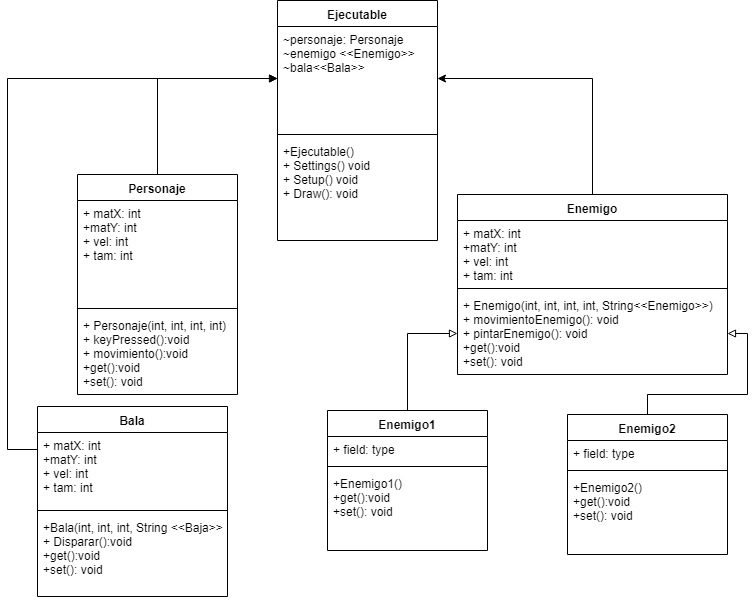

The diagram above was exported from draw.io. Its source (the exported page's mxGraphModel, read from the mxfile embedded in the PNG):
<mxGraphModel dx="1232" dy="759" grid="1" gridSize="10" guides="1" tooltips="1" connect="1" arrows="1" fold="1" page="1" pageScale="1" pageWidth="827" pageHeight="1169" math="0" shadow="0">
  <root>
    <mxCell id="0" />
    <mxCell id="1" parent="0" />
    <mxCell id="pzjxwSMvc2lDA13ZNKYz-1" value="Ejecutable" style="swimlane;fontStyle=1;align=center;verticalAlign=top;childLayout=stackLayout;horizontal=1;startSize=26;horizontalStack=0;resizeParent=1;resizeParentMax=0;resizeLast=0;collapsible=1;marginBottom=0;" vertex="1" parent="1">
      <mxGeometry x="300" y="106" width="160" height="240" as="geometry" />
    </mxCell>
    <mxCell id="pzjxwSMvc2lDA13ZNKYz-2" value="~personaje: Personaje&#10;~enemigo &lt;&lt;Enemigo&gt;&gt;&#10;~bala&lt;&lt;Bala&gt;&gt;" style="text;strokeColor=none;fillColor=none;align=left;verticalAlign=top;spacingLeft=4;spacingRight=4;overflow=hidden;rotatable=0;points=[[0,0.5],[1,0.5]];portConstraint=eastwest;" vertex="1" parent="pzjxwSMvc2lDA13ZNKYz-1">
      <mxGeometry y="26" width="160" height="104" as="geometry" />
    </mxCell>
    <mxCell id="pzjxwSMvc2lDA13ZNKYz-3" value="" style="line;strokeWidth=1;fillColor=none;align=left;verticalAlign=middle;spacingTop=-1;spacingLeft=3;spacingRight=3;rotatable=0;labelPosition=right;points=[];portConstraint=eastwest;" vertex="1" parent="pzjxwSMvc2lDA13ZNKYz-1">
      <mxGeometry y="130" width="160" height="8" as="geometry" />
    </mxCell>
    <mxCell id="pzjxwSMvc2lDA13ZNKYz-4" value="+Ejecutable()&#10;+ Settings() void&#10;+ Setup() void&#10;+ Draw(): void&#10;" style="text;strokeColor=none;fillColor=none;align=left;verticalAlign=top;spacingLeft=4;spacingRight=4;overflow=hidden;rotatable=0;points=[[0,0.5],[1,0.5]];portConstraint=eastwest;" vertex="1" parent="pzjxwSMvc2lDA13ZNKYz-1">
      <mxGeometry y="138" width="160" height="102" as="geometry" />
    </mxCell>
    <mxCell id="pzjxwSMvc2lDA13ZNKYz-19" style="edgeStyle=orthogonalEdgeStyle;rounded=0;orthogonalLoop=1;jettySize=auto;html=1;" edge="1" parent="1" source="pzjxwSMvc2lDA13ZNKYz-9" target="pzjxwSMvc2lDA13ZNKYz-2">
      <mxGeometry relative="1" as="geometry" />
    </mxCell>
    <mxCell id="pzjxwSMvc2lDA13ZNKYz-9" value="Enemigo" style="swimlane;fontStyle=1;align=center;verticalAlign=top;childLayout=stackLayout;horizontal=1;startSize=26;horizontalStack=0;resizeParent=1;resizeParentMax=0;resizeLast=0;collapsible=1;marginBottom=0;" vertex="1" parent="1">
      <mxGeometry x="480" y="300" width="270" height="180" as="geometry" />
    </mxCell>
    <mxCell id="pzjxwSMvc2lDA13ZNKYz-10" value="+ matX: int&#10;+matY: int&#10;+ vel: int&#10;+ tam: int" style="text;strokeColor=none;fillColor=none;align=left;verticalAlign=top;spacingLeft=4;spacingRight=4;overflow=hidden;rotatable=0;points=[[0,0.5],[1,0.5]];portConstraint=eastwest;" vertex="1" parent="pzjxwSMvc2lDA13ZNKYz-9">
      <mxGeometry y="26" width="270" height="64" as="geometry" />
    </mxCell>
    <mxCell id="pzjxwSMvc2lDA13ZNKYz-11" value="" style="line;strokeWidth=1;fillColor=none;align=left;verticalAlign=middle;spacingTop=-1;spacingLeft=3;spacingRight=3;rotatable=0;labelPosition=right;points=[];portConstraint=eastwest;" vertex="1" parent="pzjxwSMvc2lDA13ZNKYz-9">
      <mxGeometry y="90" width="270" height="8" as="geometry" />
    </mxCell>
    <mxCell id="pzjxwSMvc2lDA13ZNKYz-12" value="+ Enemigo(int, int, int, int, String&lt;&lt;Enemigo&gt;&gt;)&#10;+ movimientoEnemigo(): void&#10;+ pintarEnemigo(): void&#10;+get():void &#10;+set(): void&#10;" style="text;strokeColor=none;fillColor=none;align=left;verticalAlign=top;spacingLeft=4;spacingRight=4;overflow=hidden;rotatable=0;points=[[0,0.5],[1,0.5]];portConstraint=eastwest;" vertex="1" parent="pzjxwSMvc2lDA13ZNKYz-9">
      <mxGeometry y="98" width="270" height="82" as="geometry" />
    </mxCell>
    <mxCell id="pzjxwSMvc2lDA13ZNKYz-20" style="edgeStyle=orthogonalEdgeStyle;rounded=0;orthogonalLoop=1;jettySize=auto;html=1;" edge="1" parent="1" source="pzjxwSMvc2lDA13ZNKYz-13" target="pzjxwSMvc2lDA13ZNKYz-2">
      <mxGeometry relative="1" as="geometry" />
    </mxCell>
    <mxCell id="pzjxwSMvc2lDA13ZNKYz-13" value="Personaje" style="swimlane;fontStyle=1;align=center;verticalAlign=top;childLayout=stackLayout;horizontal=1;startSize=26;horizontalStack=0;resizeParent=1;resizeParentMax=0;resizeLast=0;collapsible=1;marginBottom=0;" vertex="1" parent="1">
      <mxGeometry x="100" y="280" width="160" height="220" as="geometry" />
    </mxCell>
    <mxCell id="pzjxwSMvc2lDA13ZNKYz-14" value="+ matX: int&#10;+matY: int&#10;+ vel: int&#10;+ tam: int" style="text;strokeColor=none;fillColor=none;align=left;verticalAlign=top;spacingLeft=4;spacingRight=4;overflow=hidden;rotatable=0;points=[[0,0.5],[1,0.5]];portConstraint=eastwest;" vertex="1" parent="pzjxwSMvc2lDA13ZNKYz-13">
      <mxGeometry y="26" width="160" height="104" as="geometry" />
    </mxCell>
    <mxCell id="pzjxwSMvc2lDA13ZNKYz-15" value="" style="line;strokeWidth=1;fillColor=none;align=left;verticalAlign=middle;spacingTop=-1;spacingLeft=3;spacingRight=3;rotatable=0;labelPosition=right;points=[];portConstraint=eastwest;" vertex="1" parent="pzjxwSMvc2lDA13ZNKYz-13">
      <mxGeometry y="130" width="160" height="8" as="geometry" />
    </mxCell>
    <mxCell id="pzjxwSMvc2lDA13ZNKYz-16" value="+ Personaje(int, int, int, int)&#10;+ keyPressed():void&#10;+ movimiento():void&#10;+get():void &#10;+set(): void&#10;" style="text;strokeColor=none;fillColor=none;align=left;verticalAlign=top;spacingLeft=4;spacingRight=4;overflow=hidden;rotatable=0;points=[[0,0.5],[1,0.5]];portConstraint=eastwest;" vertex="1" parent="pzjxwSMvc2lDA13ZNKYz-13">
      <mxGeometry y="138" width="160" height="82" as="geometry" />
    </mxCell>
    <mxCell id="pzjxwSMvc2lDA13ZNKYz-30" style="edgeStyle=orthogonalEdgeStyle;rounded=0;orthogonalLoop=1;jettySize=auto;html=1;entryX=0;entryY=0.5;entryDx=0;entryDy=0;endArrow=block;endFill=0;" edge="1" parent="1" source="pzjxwSMvc2lDA13ZNKYz-21" target="pzjxwSMvc2lDA13ZNKYz-12">
      <mxGeometry relative="1" as="geometry" />
    </mxCell>
    <mxCell id="pzjxwSMvc2lDA13ZNKYz-21" value="Enemigo1" style="swimlane;fontStyle=1;align=center;verticalAlign=top;childLayout=stackLayout;horizontal=1;startSize=26;horizontalStack=0;resizeParent=1;resizeParentMax=0;resizeLast=0;collapsible=1;marginBottom=0;" vertex="1" parent="1">
      <mxGeometry x="350" y="516" width="160" height="140" as="geometry" />
    </mxCell>
    <mxCell id="pzjxwSMvc2lDA13ZNKYz-22" value="+ field: type" style="text;strokeColor=none;fillColor=none;align=left;verticalAlign=top;spacingLeft=4;spacingRight=4;overflow=hidden;rotatable=0;points=[[0,0.5],[1,0.5]];portConstraint=eastwest;" vertex="1" parent="pzjxwSMvc2lDA13ZNKYz-21">
      <mxGeometry y="26" width="160" height="26" as="geometry" />
    </mxCell>
    <mxCell id="pzjxwSMvc2lDA13ZNKYz-23" value="" style="line;strokeWidth=1;fillColor=none;align=left;verticalAlign=middle;spacingTop=-1;spacingLeft=3;spacingRight=3;rotatable=0;labelPosition=right;points=[];portConstraint=eastwest;" vertex="1" parent="pzjxwSMvc2lDA13ZNKYz-21">
      <mxGeometry y="52" width="160" height="8" as="geometry" />
    </mxCell>
    <mxCell id="pzjxwSMvc2lDA13ZNKYz-24" value="+Enemigo1()&#10;+get():void &#10;+set(): void&#10;" style="text;strokeColor=none;fillColor=none;align=left;verticalAlign=top;spacingLeft=4;spacingRight=4;overflow=hidden;rotatable=0;points=[[0,0.5],[1,0.5]];portConstraint=eastwest;" vertex="1" parent="pzjxwSMvc2lDA13ZNKYz-21">
      <mxGeometry y="60" width="160" height="80" as="geometry" />
    </mxCell>
    <mxCell id="pzjxwSMvc2lDA13ZNKYz-29" style="edgeStyle=orthogonalEdgeStyle;rounded=0;orthogonalLoop=1;jettySize=auto;html=1;endArrow=block;endFill=0;" edge="1" parent="1" source="pzjxwSMvc2lDA13ZNKYz-25" target="pzjxwSMvc2lDA13ZNKYz-12">
      <mxGeometry relative="1" as="geometry" />
    </mxCell>
    <mxCell id="pzjxwSMvc2lDA13ZNKYz-25" value="Enemigo2" style="swimlane;fontStyle=1;align=center;verticalAlign=top;childLayout=stackLayout;horizontal=1;startSize=26;horizontalStack=0;resizeParent=1;resizeParentMax=0;resizeLast=0;collapsible=1;marginBottom=0;" vertex="1" parent="1">
      <mxGeometry x="590" y="520" width="160" height="140" as="geometry" />
    </mxCell>
    <mxCell id="pzjxwSMvc2lDA13ZNKYz-26" value="+ field: type" style="text;strokeColor=none;fillColor=none;align=left;verticalAlign=top;spacingLeft=4;spacingRight=4;overflow=hidden;rotatable=0;points=[[0,0.5],[1,0.5]];portConstraint=eastwest;" vertex="1" parent="pzjxwSMvc2lDA13ZNKYz-25">
      <mxGeometry y="26" width="160" height="26" as="geometry" />
    </mxCell>
    <mxCell id="pzjxwSMvc2lDA13ZNKYz-27" value="" style="line;strokeWidth=1;fillColor=none;align=left;verticalAlign=middle;spacingTop=-1;spacingLeft=3;spacingRight=3;rotatable=0;labelPosition=right;points=[];portConstraint=eastwest;" vertex="1" parent="pzjxwSMvc2lDA13ZNKYz-25">
      <mxGeometry y="52" width="160" height="8" as="geometry" />
    </mxCell>
    <mxCell id="pzjxwSMvc2lDA13ZNKYz-28" value="+Enemigo2()&#10;+get():void &#10;+set(): void&#10;" style="text;strokeColor=none;fillColor=none;align=left;verticalAlign=top;spacingLeft=4;spacingRight=4;overflow=hidden;rotatable=0;points=[[0,0.5],[1,0.5]];portConstraint=eastwest;" vertex="1" parent="pzjxwSMvc2lDA13ZNKYz-25">
      <mxGeometry y="60" width="160" height="80" as="geometry" />
    </mxCell>
    <mxCell id="pzjxwSMvc2lDA13ZNKYz-36" style="edgeStyle=orthogonalEdgeStyle;rounded=0;orthogonalLoop=1;jettySize=auto;html=1;endArrow=block;endFill=0;" edge="1" parent="1" source="pzjxwSMvc2lDA13ZNKYz-31" target="pzjxwSMvc2lDA13ZNKYz-2">
      <mxGeometry relative="1" as="geometry">
        <mxPoint x="290" y="160" as="targetPoint" />
        <Array as="points">
          <mxPoint x="30" y="555" />
          <mxPoint x="30" y="184" />
        </Array>
      </mxGeometry>
    </mxCell>
    <mxCell id="pzjxwSMvc2lDA13ZNKYz-31" value="Bala" style="swimlane;fontStyle=1;align=center;verticalAlign=top;childLayout=stackLayout;horizontal=1;startSize=26;horizontalStack=0;resizeParent=1;resizeParentMax=0;resizeLast=0;collapsible=1;marginBottom=0;" vertex="1" parent="1">
      <mxGeometry x="60" y="512" width="190" height="190" as="geometry" />
    </mxCell>
    <mxCell id="pzjxwSMvc2lDA13ZNKYz-32" value="+ matX: int&#10;+matY: int&#10;+ vel: int&#10;+ tam: int" style="text;strokeColor=none;fillColor=none;align=left;verticalAlign=top;spacingLeft=4;spacingRight=4;overflow=hidden;rotatable=0;points=[[0,0.5],[1,0.5]];portConstraint=eastwest;" vertex="1" parent="pzjxwSMvc2lDA13ZNKYz-31">
      <mxGeometry y="26" width="190" height="74" as="geometry" />
    </mxCell>
    <mxCell id="pzjxwSMvc2lDA13ZNKYz-33" value="" style="line;strokeWidth=1;fillColor=none;align=left;verticalAlign=middle;spacingTop=-1;spacingLeft=3;spacingRight=3;rotatable=0;labelPosition=right;points=[];portConstraint=eastwest;" vertex="1" parent="pzjxwSMvc2lDA13ZNKYz-31">
      <mxGeometry y="100" width="190" height="8" as="geometry" />
    </mxCell>
    <mxCell id="pzjxwSMvc2lDA13ZNKYz-34" value="+Bala(int, int, int, String &lt;&lt;Baja&gt;&gt;)&#10;+ Disparar():void&#10;+get():void &#10;+set(): void&#10;" style="text;strokeColor=none;fillColor=none;align=left;verticalAlign=top;spacingLeft=4;spacingRight=4;overflow=hidden;rotatable=0;points=[[0,0.5],[1,0.5]];portConstraint=eastwest;" vertex="1" parent="pzjxwSMvc2lDA13ZNKYz-31">
      <mxGeometry y="108" width="190" height="82" as="geometry" />
    </mxCell>
  </root>
</mxGraphModel>